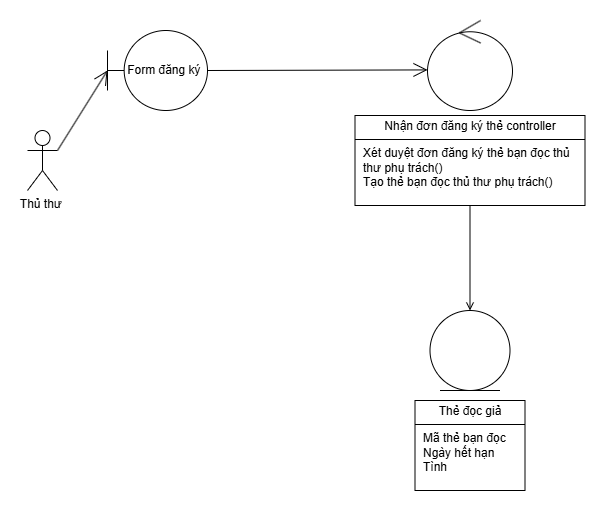

The diagram above was exported from draw.io. Its source (the exported page's mxGraphModel, read from the mxfile embedded in the PNG):
<mxGraphModel dx="1044" dy="562" grid="1" gridSize="10" guides="1" tooltips="1" connect="1" arrows="1" fold="1" page="1" pageScale="1" pageWidth="850" pageHeight="1100" math="0" shadow="0">
  <root>
    <mxCell id="0" />
    <mxCell id="1" parent="0" />
    <mxCell id="_F-Cqq5KSdBxIpavkCv5-1" value="" style="ellipse;shape=umlEntity;whiteSpace=wrap;html=1;" vertex="1" parent="1">
      <mxGeometry x="442.5" y="440" width="80" height="80" as="geometry" />
    </mxCell>
    <mxCell id="_F-Cqq5KSdBxIpavkCv5-2" value="Thủ thư&amp;nbsp;" style="shape=umlActor;verticalLabelPosition=bottom;verticalAlign=top;html=1;" vertex="1" parent="1">
      <mxGeometry x="40" y="260" width="30" height="60" as="geometry" />
    </mxCell>
    <mxCell id="_F-Cqq5KSdBxIpavkCv5-3" value="Form đăng ký&amp;nbsp;" style="shape=umlBoundary;whiteSpace=wrap;html=1;" vertex="1" parent="1">
      <mxGeometry x="120" y="160" width="100" height="80" as="geometry" />
    </mxCell>
    <mxCell id="_F-Cqq5KSdBxIpavkCv5-4" value="" style="ellipse;shape=umlControl;whiteSpace=wrap;html=1;" vertex="1" parent="1">
      <mxGeometry x="440" y="150" width="85" height="90" as="geometry" />
    </mxCell>
    <mxCell id="_F-Cqq5KSdBxIpavkCv5-11" value="&lt;p style=&quot;margin: 4px 0px 0px; text-align: center;&quot;&gt;Nhận đơn đăng ký thẻ controller&lt;/p&gt;&lt;hr size=&quot;1&quot; style=&quot;border-style:solid;&quot;&gt;&lt;p style=&quot;margin:0px;margin-left:8px;&quot;&gt;Xét duyệt đơn đăng ký thẻ bạn đọc thủ thư phụ trách()&lt;/p&gt;&lt;p style=&quot;margin:0px;margin-left:8px;&quot;&gt;Tạo thẻ bạn đọc thủ thư phụ trách()&lt;/p&gt;&lt;p style=&quot;margin:0px;margin-left:8px;&quot;&gt;&lt;br&gt;&lt;/p&gt;" style="verticalAlign=top;align=left;overflow=fill;html=1;whiteSpace=wrap;" vertex="1" parent="1">
      <mxGeometry x="367.5" y="245" width="230" height="90" as="geometry" />
    </mxCell>
    <mxCell id="_F-Cqq5KSdBxIpavkCv5-12" value="&lt;p style=&quot;margin: 4px 0px 0px; text-align: center;&quot;&gt;Thẻ đọc giả&lt;/p&gt;&lt;hr size=&quot;1&quot; style=&quot;border-style:solid;&quot;&gt;&lt;p style=&quot;margin:0px;margin-left:8px;&quot;&gt;Mã thẻ bạn đọc&lt;/p&gt;&lt;p style=&quot;margin:0px;margin-left:8px;&quot;&gt;Ngày hết hạn&lt;/p&gt;&lt;p style=&quot;margin:0px;margin-left:8px;&quot;&gt;Tình&amp;nbsp;&lt;/p&gt;" style="verticalAlign=top;align=left;overflow=fill;html=1;whiteSpace=wrap;" vertex="1" parent="1">
      <mxGeometry x="427.5" y="530" width="110" height="90" as="geometry" />
    </mxCell>
    <mxCell id="_F-Cqq5KSdBxIpavkCv5-14" value="" style="endArrow=open;html=1;rounded=0;exitX=1;exitY=0.3333333333333333;exitDx=0;exitDy=0;exitPerimeter=0;entryX=0;entryY=0.5;entryDx=0;entryDy=0;entryPerimeter=0;endFill=0;endSize=12;" edge="1" parent="1" source="_F-Cqq5KSdBxIpavkCv5-2" target="_F-Cqq5KSdBxIpavkCv5-3">
      <mxGeometry width="50" height="50" relative="1" as="geometry">
        <mxPoint x="70" y="310" as="sourcePoint" />
        <mxPoint x="120" y="260" as="targetPoint" />
      </mxGeometry>
    </mxCell>
    <mxCell id="_F-Cqq5KSdBxIpavkCv5-15" value="" style="endArrow=open;html=1;rounded=0;exitX=1;exitY=0.5;exitDx=0;exitDy=0;exitPerimeter=0;entryX=0;entryY=0.549;entryDx=0;entryDy=0;entryPerimeter=0;endFill=0;endSize=12;" edge="1" parent="1" source="_F-Cqq5KSdBxIpavkCv5-3" target="_F-Cqq5KSdBxIpavkCv5-4">
      <mxGeometry width="50" height="50" relative="1" as="geometry">
        <mxPoint x="230" y="230" as="sourcePoint" />
        <mxPoint x="280" y="180" as="targetPoint" />
      </mxGeometry>
    </mxCell>
    <mxCell id="_F-Cqq5KSdBxIpavkCv5-16" value="" style="endArrow=open;html=1;rounded=0;exitX=0.5;exitY=1;exitDx=0;exitDy=0;entryX=0.5;entryY=0;entryDx=0;entryDy=0;endFill=0;" edge="1" parent="1" source="_F-Cqq5KSdBxIpavkCv5-11" target="_F-Cqq5KSdBxIpavkCv5-1">
      <mxGeometry width="50" height="50" relative="1" as="geometry">
        <mxPoint x="350" y="440" as="sourcePoint" />
        <mxPoint x="400" y="390" as="targetPoint" />
      </mxGeometry>
    </mxCell>
  </root>
</mxGraphModel>